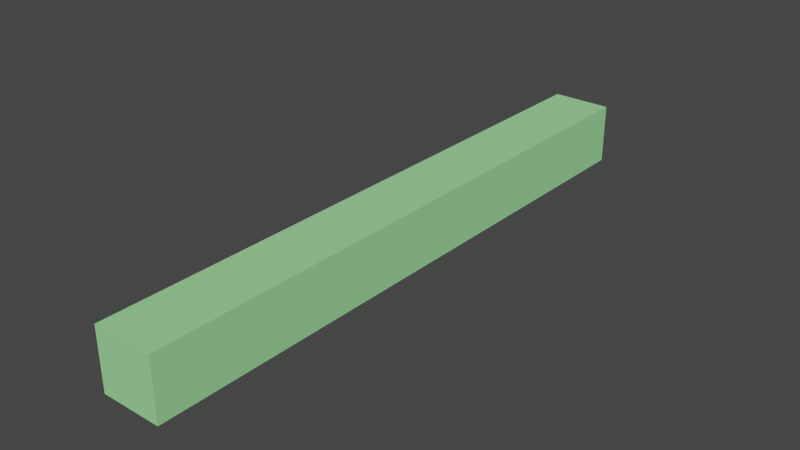 # Source: Beam_part_1.blend  (saved by Blender 2.92.15; exported with 4.5.12 LTS)
import bpy
from mathutils import Matrix  # noqa: F401  (used for matrix-valued properties, if any)

bpy.ops.wm.read_factory_settings(use_empty=True)
scene = bpy.context.scene
scene.name = 'Scene'

# ---- materials (node trees are filled in below, after node groups)
mat_material = bpy.data.materials.new('Material')
mat_material.alpha_threshold = 0.0
mat_material.use_transparent_shadow = False
mat_material.line_color = (0.0, 0.0, 0.0, 1.0)
mat_decorative = bpy.data.materials.new('Decorative')
mat_decorative.use_transparent_shadow = False
mat_decorative.diffuse_color = (0.3326, 0.8, 0.3177, 1.0)

# ---- material node trees
mat_material.use_nodes = True; mat_material.node_tree.nodes.clear()
_N = mat_material.node_tree.nodes; _L = mat_material.node_tree.links
n0 = _N.new('ShaderNodeOutputMaterial'); n0.name = 'Material Output'; n0.location = (300, 300)
n1 = _N.new('ShaderNodeBsdfPrincipled'); n1.name = 'Principled BSDF'; n1.location = (10, 300)
n1.distribution = 'GGX'
n1.subsurface_method = 'BURLEY'
n1.inputs[2].default_value = 0.4
n1.inputs[3].default_value = 1.45
n1.inputs[27].default_value = (0.0, 0.0, 0.0, 1.0)
n1.inputs[28].default_value = 1.0
_L.new(n1.outputs[0], n0.inputs[0])
n0.is_active_output = True

# ---- world
world_world = bpy.data.worlds.new('World'); scene.world = world_world
world_world.use_nodes = True; world_world.node_tree.nodes.clear()
_N = world_world.node_tree.nodes; _L = world_world.node_tree.links
n0 = _N.new('ShaderNodeOutputWorld'); n0.name = 'World Output'; n0.location = (300, 300)
n1 = _N.new('ShaderNodeBackground'); n1.name = 'Background'; n1.location = (10, 300)
n1.inputs[0].default_value = (0.05088, 0.05088, 0.05088, 1.0)
_L.new(n1.outputs[0], n0.inputs[0])
n0.is_active_output = True
world_world.color = (0.05088, 0.05088, 0.05088)
world_world.use_sun_shadow = False
world_world.sun_shadow_jitter_overblur = 0.0

# ---- meshes
me_cube = bpy.data.meshes.new('Cube')
me_cube.from_pydata([(-0.25, -2.5, 0.25), (-0.25, -2.5, -0.25), (-0.25, 2.5, 0.25), (-0.25, 2.5, -0.25), (0.25, -2.5, 0.25), (0.25, -2.5, -0.25), (0.25, 2.5, 0.25), (0.25, 2.5, -0.25)], [], [(0, 1, 5, 4), (3, 7, 5, 1), (2, 6, 7, 3), (0, 4, 6, 2), (6, 4, 5, 7), (0, 2, 3, 1)])
me_cube.polygons.foreach_set('material_index', [1, 1, 1, 1, 1, 1])
_uv = me_cube.uv_layers.new(name='UVMap')
_uv.uv.foreach_set('vector', [0.0, 0.0, 0.0, 0.0, 0.625, 0.75, 0.375, 0.75, 0.0, 0.0, 0.625, 0.5, 0.625, 0.75, 0.0, 0.0, 0.0, 0.0, 0.0, 0.0, 0.625, 0.5, 0.0, 0.0, 0.0, 0.0, 0.375, 0.75, 0.0, 0.0, 0.0, 0.0, 0.0, 0.0, 0.375, 0.75, 0.625, 0.75, 0.625, 0.5, 0.0, 0.0, 0.0, 0.0, 0.0, 0.0, 0.0, 0.0])
me_cube.materials.append(mat_material)
me_cube.materials.append(mat_decorative)
me_cube.use_remesh_preserve_volume = False
me_cube.use_remesh_preserve_attributes = False
me_cube.use_mirror_vertex_groups = False
me_cube.update()

# ---- objects
ob_cube = bpy.data.objects.new('Cube', me_cube)

# ---- transforms, parenting, visibility, modifiers, constraints
ob_cube.location = (0.0, 0.0, 0.0)
ob_cube.lock_rotations_4d = False
ob_cube.empty_display_type = 'ARROWS'
ob_cube.lineart.crease_threshold = 0.0

# ---- collection membership
scene.collection.objects.link(ob_cube)

# ---- scene / render settings (as saved in the file)
scene.frame_start = 1; scene.frame_end = 250; scene.frame_set(1)
scene.render.engine = 'BLENDER_EEVEE_NEXT'
scene.cycles.use_denoising = False
scene.cycles.samples = 128
scene.cycles.sampling_pattern = 'TABULATED_SOBOL'
scene.cycles.use_adaptive_sampling = False
scene.cycles.use_light_tree = False
scene.view_settings.view_transform = 'Filmic'
bpy.context.view_layer.update()

# ---- added for rendering (the .blend has no active camera and no usable light): camera, sun
cam_auto = bpy.data.cameras.new('AutoCamera')
cam_auto.lens = 50.0
cam_auto.sensor_width = 36.0
cam_auto.clip_end = 1000.0
ob_auto_camera = bpy.data.objects.new('AutoCamera', cam_auto)
scene.collection.objects.link(ob_auto_camera)
ob_auto_camera.location = (4.67216, -5.60659, 3.73772)
ob_auto_camera.rotation_euler = (1.09748, -7.21219e-08, 0.694738)
scene.camera = ob_auto_camera
light_auto_sun = bpy.data.lights.new('AutoSun', 'SUN')
light_auto_sun.energy = 3.0
light_auto_sun.angle = 0.0523599
ob_auto_sun = bpy.data.objects.new('AutoSun', light_auto_sun)
scene.collection.objects.link(ob_auto_sun)
ob_auto_sun.rotation_euler = (0.872665, 0.174533, 0.523599)
bpy.context.view_layer.update()

